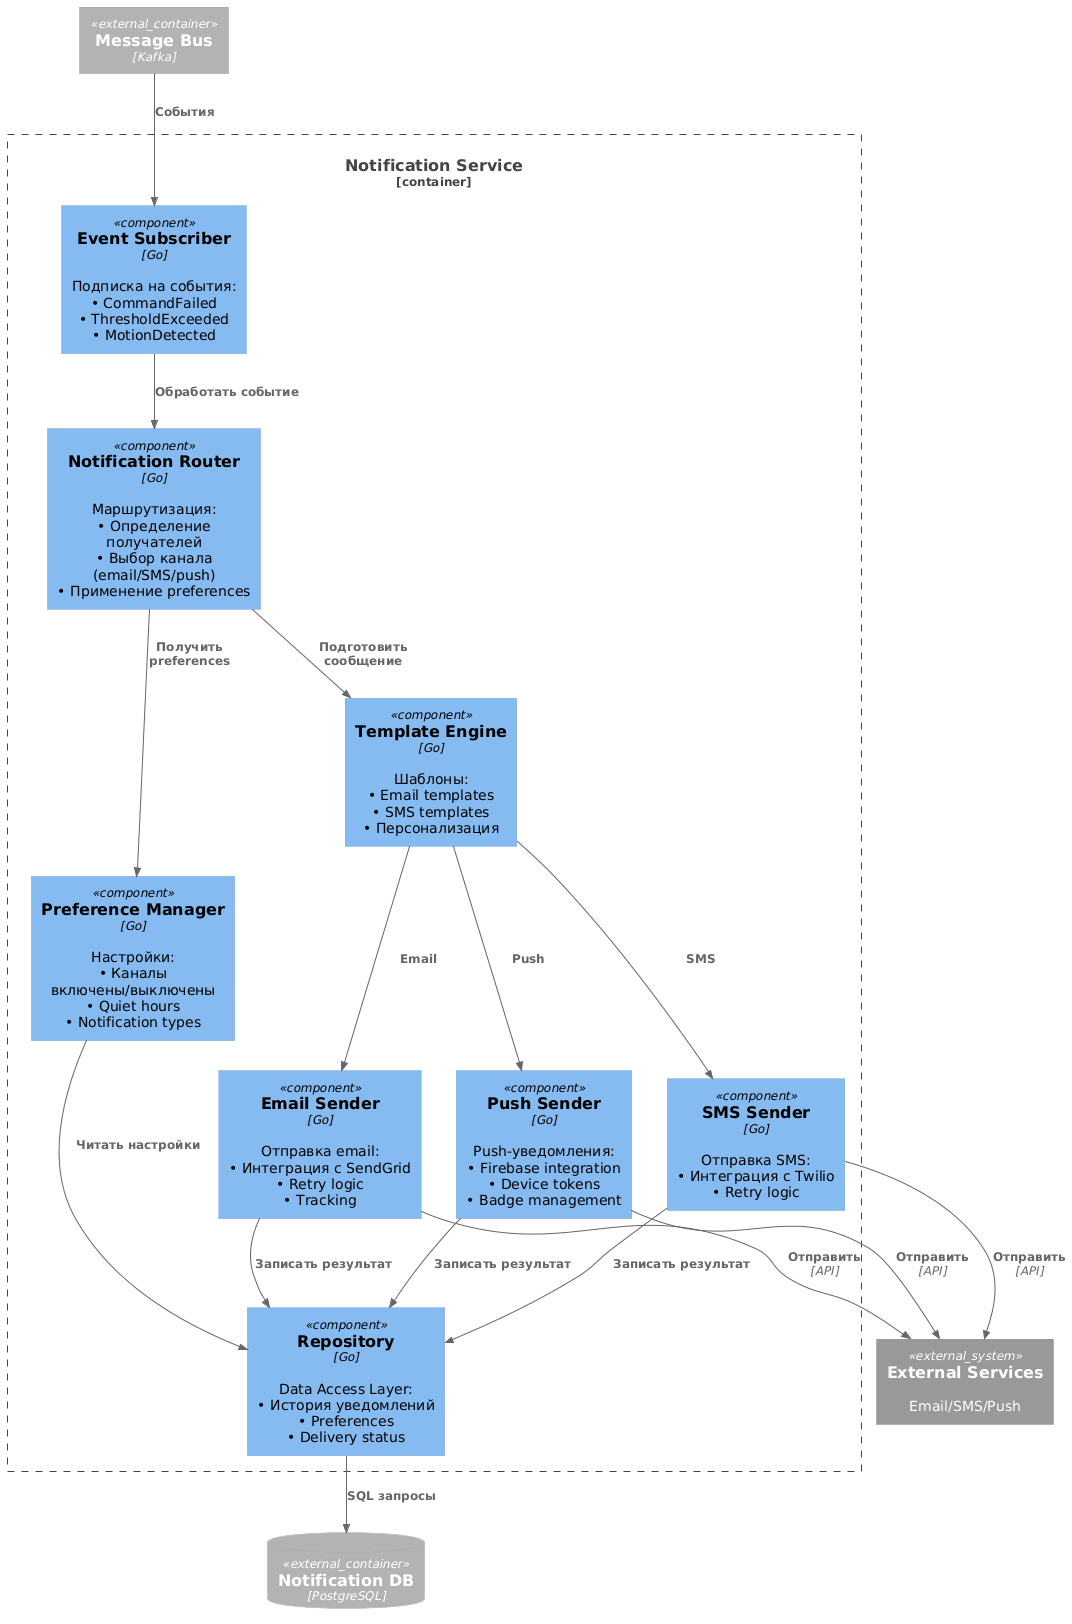

The diagram above was rendered by PlantUML. Its source (embedded in the PNG):
@startuml
!includeurl https://raw.githubusercontent.com/plantuml-stdlib/C4-PlantUML/master/C4_Component.puml

Container_Ext(messageBus, "Message Bus", "Kafka", "")
System_Ext(externalServices, "External Services", "Email/SMS/Push", "")
ContainerDb_Ext(notificationDb, "Notification DB", "PostgreSQL", "")

Container_Boundary(notification, "Notification Service") {
    
    Component(eventSubscriber, "Event Subscriber", "Go", "Подписка на события:\n• CommandFailed\n• ThresholdExceeded\n• MotionDetected")
    
    Component(notificationRouter, "Notification Router", "Go", "Маршрутизация:\n• Определение получателей\n• Выбор канала (email/SMS/push)\n• Применение preferences")
    
    Component(templateEngine, "Template Engine", "Go", "Шаблоны:\n• Email templates\n• SMS templates\n• Персонализация")
    
    Component(emailSender, "Email Sender", "Go", "Отправка email:\n• Интеграция с SendGrid\n• Retry logic\n• Tracking")
    
    Component(smsSender, "SMS Sender", "Go", "Отправка SMS:\n• Интеграция с Twilio\n• Retry logic")
    
    Component(pushSender, "Push Sender", "Go", "Push-уведомления:\n• Firebase integration\n• Device tokens\n• Badge management")
    
    Component(preferenceManager, "Preference Manager", "Go", "Настройки:\n• Каналы включены/выключены\n• Quiet hours\n• Notification types")
    
    Component(repository, "Repository", "Go", "Data Access Layer:\n• История уведомлений\n• Preferences\n• Delivery status")
}

' Event processing
Rel(messageBus, eventSubscriber, "События")
Rel(eventSubscriber, notificationRouter, "Обработать событие")
Rel(notificationRouter, preferenceManager, "Получить preferences")
Rel(preferenceManager, repository, "Читать настройки")

' Template processing
Rel(notificationRouter, templateEngine, "Подготовить сообщение")

' Sending
Rel(templateEngine, emailSender, "Email")
Rel(templateEngine, smsSender, "SMS")
Rel(templateEngine, pushSender, "Push")

Rel(emailSender, externalServices, "Отправить", "API")
Rel(smsSender, externalServices, "Отправить", "API")
Rel(pushSender, externalServices, "Отправить", "API")

' Logging
Rel(emailSender, repository, "Записать результат")
Rel(smsSender, repository, "Записать результат")
Rel(pushSender, repository, "Записать результат")

' Repository to DB
Rel(repository, notificationDb, "SQL запросы")
@enduml